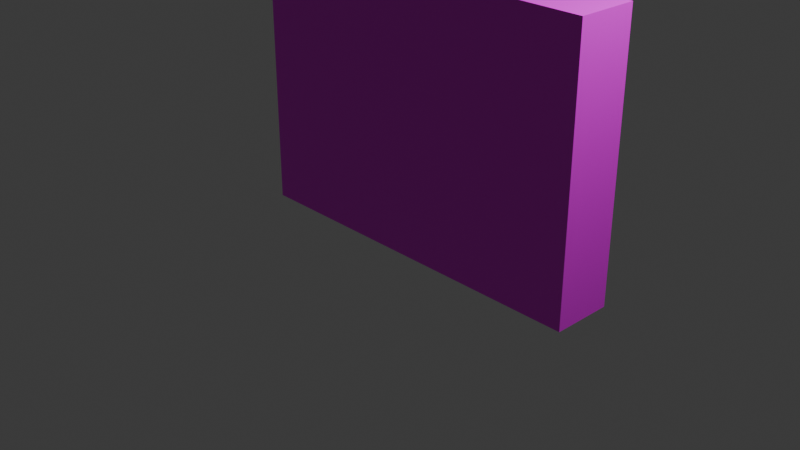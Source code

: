# Source: trabalho_cgr.blend  (saved by Blender 4.1.24; exported with 4.5.12 LTS)
import bpy
from mathutils import Matrix  # noqa: F401  (used for matrix-valued properties, if any)

bpy.ops.wm.read_factory_settings(use_empty=True)
scene = bpy.context.scene
scene.name = 'Scene'

# ---- collections
col_collection = bpy.data.collections.new('Collection'); scene.collection.children.link(col_collection)

# ---- images (referenced by path relative to the original .blend; pixels are not part of the script)
import os
ASSET_DIR = os.environ.get("B2B_ASSET_DIR", "")  # directory of the original .blend (textures are referenced by path, not embedded)
HERE = os.path.dirname(os.path.abspath(__file__))  # packed textures are extracted next to this script under _unpacked/

def load_image(name, relpath, width, height, colorspace="sRGB"):
    """Load a texture the original file referenced (path relative to the .blend, or extracted next to this script)."""
    p = next((c for c in (os.path.join(HERE, relpath), os.path.join(ASSET_DIR, relpath)) if relpath and os.path.exists(c)), "")
    if p:
        img = bpy.data.images.load(p, check_existing=True)
        img.name = name
    else:  # same state as the original file: an image datablock whose file is absent (Cycles renders it pink)
        img = bpy.data.images.new(name, width, height)
        img.source = "FILE"
        img.filepath = "//" + (relpath or name)
    img.colorspace_settings.name = colorspace
    return img
img_1717124449076_jpg_002 = load_image('1717124449076.jpg.002', '1717124449076.jpg', 1024, 1024, 'sRGB')

# ---- materials (node trees are filled in below, after node groups)
mat_materiais = bpy.data.materials.new('Materiais')
mat_materiais.use_transparent_shadow = False

# ---- material node trees
mat_materiais.use_nodes = True; mat_materiais.node_tree.nodes.clear()
_N = mat_materiais.node_tree.nodes; _L = mat_materiais.node_tree.links
n0 = _N.new('ShaderNodeBsdfPrincipled'); n0.name = 'BSDF - Pré-fundamentado'; n0.location = (10, 300)
n1 = _N.new('ShaderNodeOutputMaterial'); n1.name = 'Saída de material'; n1.location = (300, 300)
n2 = _N.new('ShaderNodeTexImage'); n2.name = 'Textura de imagem'; n2.location = (-378, 254)
n2.image = img_1717124449076_jpg_002
_L.new(n0.outputs[0], n1.inputs[0])
_L.new(n2.outputs[0], n0.inputs[0])
n1.is_active_output = True

# ---- world
world_world = bpy.data.worlds.new('World'); scene.world = world_world
world_world.use_nodes = True; world_world.node_tree.nodes.clear()
_N = world_world.node_tree.nodes; _L = world_world.node_tree.links
n0 = _N.new('ShaderNodeOutputWorld'); n0.name = 'World Output'; n0.location = (300, 300)
n1 = _N.new('ShaderNodeBackground'); n1.name = 'Background'; n1.location = (10, 300)
n1.inputs[0].default_value = (0.05088, 0.05088, 0.05088, 1.0)
_L.new(n1.outputs[0], n0.inputs[0])
n0.is_active_output = True
world_world.color = (0.05088, 0.05088, 0.05088)
world_world.use_sun_shadow = False
world_world.sun_shadow_jitter_overblur = 0.0

# ---- cameras
cam_camera = bpy.data.cameras.new('Camera')
cam_camera.clip_end = 100.0
cam_camera.ortho_scale = 7.314

# ---- lights
light_light = bpy.data.lights.new('Light', 'POINT')
light_light.transmission_factor = 0.0
light_light.energy = 1000.0
light_light.shadow_soft_size = 0.1
light_light.shadow_maximum_resolution = 0.006
light_light.use_absolute_resolution = True

# ---- meshes
me_cubo_001 = bpy.data.meshes.new('Cubo.001')
me_cubo_001.from_pydata([(-1.2, -1.2, -1.2), (-1.2, -1.2, 1.2), (-1.2, 1.2, -1.2), (-1.2, 1.2, 1.2), (1.2, -1.2, -1.2), (1.2, -1.2, 1.2), (1.2, 1.2, -1.2), (1.2, 1.2, 1.2)], [], [(0, 1, 3, 2), (2, 3, 7, 6), (6, 7, 5, 4), (4, 5, 1, 0), (2, 6, 4, 0), (7, 3, 1, 5)])
_uv = me_cubo_001.uv_layers.new(name='Mapa UV')
_uv.uv.foreach_set('vector', [-0.0001176, -1.937, 0.9745, -1.937, 0.9745, -0.9626, -0.0001176, -0.9626, -0.0001176, -0.9626, 0.9745, -0.9626, 0.9745, 0.012, -0.0001176, 0.012, -0.0001176, 0.012, 0.9745, 0.012, 0.9745, 0.9866, -0.0001176, 0.9866, -0.0001176, 0.9866, 0.9745, 0.9866, 0.9745, 1.961, -0.0001176, 1.961, -0.9747, 0.012, -0.0001176, 0.012, -0.0001176, 0.9866, -0.9747, 0.9866, 0.9745, 0.012, 1.949, 0.012, 1.949, 0.9866, 0.9745, 0.9866])
me_cubo_001.materials.append(mat_materiais)
me_cubo_001.update()

# ---- objects
ob_light = bpy.data.objects.new('Light', light_light)
ob_camera = bpy.data.objects.new('Camera', cam_camera)
ob_cubo = bpy.data.objects.new('Cubo', me_cubo_001)

# ---- transforms, parenting, visibility, modifiers, constraints
ob_light.location = (4.076, 1.005, 5.904)
ob_light.rotation_euler = (0.6503, 0.05522, 1.866)
ob_light.lock_rotations_4d = False
ob_light.empty_display_type = 'ARROWS'
ob_light.color = (0.0, 0.0, 0.0, 0.0)
ob_light.lineart.crease_threshold = 0.0
ob_camera.location = (7.359, -6.926, 4.958)
ob_camera.rotation_euler = (1.109, 0.0, 0.8149)
ob_camera.lock_rotations_4d = False
ob_camera.empty_display_type = 'ARROWS'
ob_camera.color = (0.0, 0.0, 0.0, 0.0)
ob_camera.display_type = 'WIRE'
ob_camera.lineart.crease_threshold = 0.0
ob_cubo.location = (-0.04692, 0.4612, 1.0)
ob_cubo.scale = (1.72, -0.28, -1.24)

# ---- collection membership
col_collection.objects.link(ob_light)
col_collection.objects.link(ob_camera)
col_collection.objects.link(ob_cubo)

# ---- scene / render settings (as saved in the file)
scene.camera = ob_camera
scene.frame_start = 1; scene.frame_end = 250; scene.frame_set(3)
scene.render.engine = 'BLENDER_EEVEE_NEXT'
scene.cycles.sampling_pattern = 'TABULATED_SOBOL'
scene.eevee.ray_tracing_options.trace_max_roughness = 0.0
bpy.context.view_layer.update()
